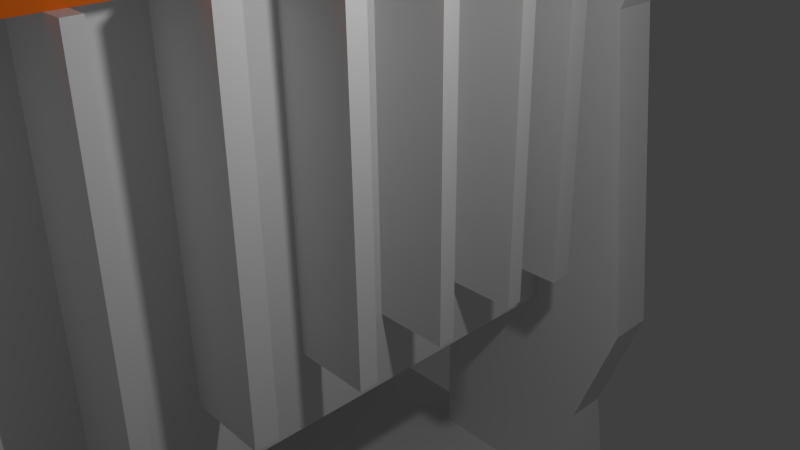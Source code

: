 # Source: library.blend  (saved by Blender 2.76.0; exported with 4.5.12 LTS)
import bpy
from mathutils import Matrix  # noqa: F401  (used for matrix-valued properties, if any)

bpy.ops.wm.read_factory_settings(use_empty=True)
scene = bpy.context.scene
scene.name = 'Scene'

# ---- collections
col_collection_1 = bpy.data.collections.new('Collection 1'); scene.collection.children.link(col_collection_1)

# ---- materials (node trees are filled in below, after node groups)
mat_material = bpy.data.materials.new('Material')
mat_material.alpha_threshold = 0.0
mat_material.use_transparent_shadow = False
mat_material.roughness = 0.5
mat_material.line_color = (0.0, 0.0, 0.0, 1.0)
mat_libwalls = bpy.data.materials.new('LibWalls')
mat_libwalls.alpha_threshold = 0.0
mat_libwalls.use_transparent_shadow = False
mat_libwalls.roughness = 0.5
mat_libwall1 = bpy.data.materials.new('LibWall1')
mat_libwall1.alpha_threshold = 0.0
mat_libwall1.use_transparent_shadow = False
mat_libwall1.diffuse_color = (0.8, 0.1566, 0.01186, 1.0)
mat_libwall1.roughness = 0.5
mat_libwindow = bpy.data.materials.new('LibWindow')
mat_libwindow.alpha_threshold = 0.0
mat_libwindow.use_transparent_shadow = False
mat_libwindow.roughness = 0.5
mat_name = bpy.data.materials.new('name')
mat_name.alpha_threshold = 0.0
mat_name.use_transparent_shadow = False
mat_name.roughness = 0.5
mat_linwin2 = bpy.data.materials.new('LinWin2')
mat_linwin2.alpha_threshold = 0.0
mat_linwin2.use_transparent_shadow = False
mat_linwin2.roughness = 0.5
mat_libdoor1 = bpy.data.materials.new('LibDoor1')
mat_libdoor1.alpha_threshold = 0.0
mat_libdoor1.use_transparent_shadow = False
mat_libdoor1.roughness = 0.5
mat_libdoor2 = bpy.data.materials.new('LibDoor2')
mat_libdoor2.alpha_threshold = 0.0
mat_libdoor2.use_transparent_shadow = False
mat_libdoor2.roughness = 0.5
mat_libslope = bpy.data.materials.new('LibSlope')
mat_libslope.alpha_threshold = 0.0
mat_libslope.use_transparent_shadow = False
mat_libslope.roughness = 0.5

# ---- material node trees

# ---- world
world_world = bpy.data.worlds.new('World'); scene.world = world_world
world_world.color = (0.05088, 0.05088, 0.05088)
world_world.use_sun_shadow = False
world_world.sun_shadow_jitter_overblur = 0.0
world_world.cycles.sampling_method = 'MANUAL'
world_world.cycles.sample_map_resolution = 256

# ---- cameras
cam_camera = bpy.data.cameras.new('Camera')
cam_camera.clip_end = 100.0
cam_camera.lens = 35.0
cam_camera.sensor_width = 32.0
cam_camera.sensor_height = 18.0
cam_camera.ortho_scale = 7.314
cam_camera.dof.focus_distance = 0.0
cam_camera.dof.aperture_fstop = 128.0

# ---- lights
light_lamp = bpy.data.lights.new('Lamp', 'POINT')
light_lamp.transmission_factor = 0.0
light_lamp.cutoff_distance = 30.0
light_lamp.energy = 100.0
light_lamp.shadow_buffer_clip_start = 1.001
light_lamp.shadow_soft_size = 0.1
light_lamp.shadow_maximum_resolution = 0.006
light_lamp.use_absolute_resolution = True
light_lamp.cycles.use_multiple_importance_sampling = False

# ---- meshes
me_cube = bpy.data.meshes.new('Cube')
me_cube.from_pydata([(1.0, 1.0, -1.0), (1.0, -1.0, -1.0), (-1.0, -1.0, -1.0), (-1.0, 1.0, -1.0), (1.0, 1.0, 1.0), (1.0, -1.0, 1.0), (-1.0, -1.0, 1.0), (-1.0, 1.0, 1.0), (-1.0, -1.0, 0.6942), (-1.0, 1.0, 0.6942), (1.0, 0.8767, -1.0), (-1.0, 0.8767, -1.0), (1.0, 0.8767, 1.0), (-1.0, 0.8767, 1.0), (2.411, -1.0, 1.0), (1.0, -0.8465, -1.0), (1.0, -0.8466, 1.0), (2.411, -1.0, -0.3506), (-1.0, -0.8465, -1.0), (-1.0, -0.8465, 1.0), (1.0, 1.0, 0.4877), (1.0, -1.0, 0.4877), (-1.0, -1.0, 0.4877), (-1.0, 1.0, 0.4877), (2.411, 1.0, 1.0), (1.0, 0.8767, -0.3506), (1.0, -0.8465, -0.3506), (1.0, 1.0, -0.3506), (1.0, -1.0, -0.3506), (-1.0, -1.0, -0.3506), (-1.0, 1.0, -0.3506), (3.401, 1.0, 1.0), (3.401, -1.0, 1.0), (3.401, -0.8466, 1.0), (3.401, 1.0, 0.4877), (3.401, -1.0, 0.4877), (3.401, -0.8466, 0.6942), (3.401, 0.8767, 1.0), (3.401, 0.8767, 0.6942), (3.401, 0.8767, 0.4877), (3.401, -0.8466, 0.4877), (3.401, 0.8767, -0.3506), (3.401, -0.8465, -0.3506), (2.411, 1.0, 0.4877), (2.411, 1.0, -0.3506), (2.411, -1.0, 0.4877), (2.411, -0.8465, -0.3506), (2.411, 0.8767, -0.3506), (2.411, 0.8767, 1.0), (2.411, -0.8466, 1.0), (2.411, -1.0, -1.055), (3.401, -1.0, -1.055), (2.411, 1.0, -1.055), (3.401, 1.0, -1.055), (2.411, 0.8767, -1.055), (3.401, 0.8767, -1.055), (3.401, -0.8465, -1.055), (2.411, -0.8465, -1.055), (3.833, 0.8767, 1.0), (3.833, 0.8767, 0.6942), (3.833, -0.8466, 1.0), (3.833, -0.8466, 0.6942), (4.383, -1.0, 0.6841), (4.249, -1.0, 1.0), (4.249, -0.8466, 1.0), (4.116, -1.0, 0.4977), (4.383, -0.8466, 0.6841), (4.414, -1.0, -0.3596), (4.116, -0.8466, 0.4977), (4.414, -0.8465, -0.3596), (4.249, -0.8465, -1.055), (4.249, -1.0, -1.055), (4.176, 1.0, 0.6876), (4.067, 1.0, 1.0), (3.959, 1.0, 0.4942), (4.067, 0.8767, 1.0), (4.176, 0.8767, 0.6876), (4.24, 1.0, -0.3604), (3.959, 0.8767, 0.4942), (4.24, 0.8767, -0.3604), (4.067, 1.0, -1.055), (4.067, 0.8767, -1.055), (4.085, -1.0, -0.6853), (4.085, -0.8465, -0.6853), (3.894, 1.0, -0.69), (3.896, 0.8767, -0.6873), (1.0, 1.0, -0.1523), (1.0, -1.0, -0.1523), (-1.0, -1.0, -0.1523), (-1.0, 1.0, -0.1523), (3.401, 1.0, -0.1523), (3.401, -1.0, -0.1523), (3.401, 0.8767, -0.1523), (3.401, -0.8465, -0.1523), (2.411, 1.0, -0.1523), (2.411, -1.0, -0.1523), (4.343, -1.0, -0.1567), (4.343, -0.8465, -0.1567), (4.173, 1.0, -0.1582), (4.173, 0.8767, -0.1582), (3.401, -0.6617, -0.3506), (3.401, -0.6574, -0.1523), (3.401, 0.6905, -0.3506), (3.401, 0.6897, -0.1523), (3.401, -0.8466, 0.556), (3.401, 0.8767, 0.5462), (3.401, 0.8767, 0.1037), (3.401, -0.8465, 0.122), (3.401, -0.6496, 0.6942), (3.401, -0.6509, 0.5549), (3.401, -0.6549, 0.12), (3.401, -0.4433, -0.3506), (3.401, -0.4235, 0.6942), (3.401, -0.4261, 0.5536), (3.401, -0.4344, 0.1176), (3.401, -0.4395, -0.1523), (3.401, -0.1972, 0.6942), (3.401, -0.1985, 0.5523), (3.401, -0.2065, -0.3506), (3.401, -0.2024, 0.1152), (3.401, -0.2048, -0.1523), (3.401, 0.05382, 0.6942), (3.401, 0.05531, -0.3506), (3.401, 0.05402, 0.5509), (3.401, 0.05465, 0.1124), (3.401, 0.05503, -0.1523), (3.401, 0.2873, -0.3506), (3.401, 0.2871, 0.6942), (3.401, 0.2871, 0.5496), (3.401, 0.2872, 0.11), (3.401, 0.2873, -0.1523), (3.401, 0.519, -0.3506), (3.401, 0.5146, 0.6942), (3.401, 0.5152, 0.5483), (3.401, 0.5171, 0.1075), (3.401, 0.5182, -0.1523), (3.401, 0.6791, 0.5473), (3.401, 0.6858, 0.1057), (3.401, 0.6769, 0.6942), (3.401, -0.6258, -0.3506), (3.401, -0.6124, 0.6942), (3.401, -0.6139, 0.5547), (3.401, -0.6186, 0.1196), (3.401, -0.6216, -0.1523), (3.401, -0.4067, -0.3506), (3.401, -0.3885, 0.6942), (3.401, -0.3909, 0.5534), (3.401, -0.3985, 0.1173), (3.401, -0.4032, -0.1523), (3.401, -0.1444, 0.6942), (3.401, -0.1515, -0.3506), (3.401, -0.1454, 0.552), (3.401, -0.1483, 0.1146), (3.401, -0.1501, -0.1523), (3.401, 0.1012, 0.6942), (3.401, 0.1025, -0.3506), (3.401, 0.1014, 0.5506), (3.401, 0.1019, 0.1119), (3.401, 0.1022, -0.1523), (3.401, 0.3302, -0.3506), (3.401, 0.3292, 0.6942), (3.401, 0.3293, 0.5493), (3.401, 0.3298, 0.1095), (3.401, 0.33, -0.1523), (3.401, 0.5617, -0.1523), (3.401, 0.5626, -0.3506), (3.401, 0.5558, 0.6942), (3.401, 0.5568, 0.548), (3.401, 0.5599, 0.1071), (3.401, 0.7309, 0.6942), (3.401, 0.7514, -0.3506), (3.401, 0.7338, 0.547), (3.401, 0.7475, -0.1523), (3.401, 0.7425, 0.1051), (3.977, -0.6124, 0.6942), (3.977, -0.6496, 0.6942), (3.977, -0.6509, 0.5549), (3.977, -0.6574, -0.1523), (3.977, -0.6549, 0.12), (3.977, -0.3885, 0.6942), (3.977, -0.4235, 0.6942), (3.977, -0.4261, 0.5536), (3.977, -0.4344, 0.1176), (3.977, -0.4395, -0.1523), (3.977, -0.1444, 0.6942), (3.977, -0.1972, 0.6942), (3.977, -0.1985, 0.5523), (3.977, -0.2024, 0.1152), (3.977, -0.2048, -0.1523), (3.977, 0.1012, 0.6942), (3.977, 0.05382, 0.6942), (3.977, 0.05402, 0.5509), (3.977, 0.05465, 0.1124), (3.977, 0.05503, -0.1523), (3.977, 0.3292, 0.6942), (3.977, 0.2871, 0.6942), (3.977, 0.2871, 0.5496), (3.977, 0.2872, 0.11), (3.977, 0.2873, -0.1523), (3.977, 0.5558, 0.6942), (3.977, 0.5146, 0.6942), (3.977, 0.5152, 0.5483), (3.977, 0.5171, 0.1075), (3.977, 0.5182, -0.1523), (3.977, 0.7309, 0.6942), (3.977, 0.6769, 0.6942), (3.977, 0.6791, 0.5473), (3.977, 0.6897, -0.1523), (3.977, 0.6858, 0.1057), (3.977, -0.6216, -0.1523), (3.977, -0.6139, 0.5547), (3.977, -0.6186, 0.1196), (3.977, -0.4032, -0.1523), (3.977, -0.3909, 0.5534), (3.977, -0.3985, 0.1173), (3.977, -0.1501, -0.1523), (3.977, -0.1454, 0.552), (3.977, -0.1483, 0.1146), (3.977, 0.1022, -0.1523), (3.977, 0.1019, 0.1119), (3.977, 0.1014, 0.5506), (3.977, 0.33, -0.1523), (3.977, 0.3293, 0.5493), (3.977, 0.3298, 0.1095), (3.977, 0.5617, -0.1523), (3.977, 0.5568, 0.548), (3.977, 0.5599, 0.1071), (3.977, 0.7475, -0.1523), (3.977, 0.7338, 0.547), (3.977, 0.7425, 0.1051), (1.0, 0.8767, -0.4755), (1.0, -0.8465, -0.4755), (1.0, 1.0, -0.4755), (1.0, -1.0, -0.4755), (-1.0, -1.0, -0.4755), (-1.0, 1.0, -0.4755), (1.0, 0.8767, -0.5523), (1.0, -0.8465, -0.5523), (1.0, 1.0, -0.5523), (1.0, -1.0, -0.5523), (-1.0, -1.0, -0.5523), (-1.0, 1.0, -0.5523), (1.0, -0.548, -0.5523), (1.0, -0.5453, -1.0), (1.0, 0.5688, -1.0), (1.0, 0.5806, -0.5523), (1.0, -0.3862, -1.0), (1.0, -0.3922, -0.5523), (1.0, 0.4173, -0.5523), (1.0, 0.4033, -1.0), (-0.9235, -0.8411, 1.013), (-0.9235, -0.8411, 1.221), (-0.9235, 0.8723, 1.013), (-0.9235, 0.8723, 1.221), (3.248, -0.8411, 1.013), (3.248, -0.8411, 1.221), (3.248, 0.8723, 1.013), (3.248, 0.8723, 1.221), (-0.9235, 0.7313, 1.221), (-0.9235, 0.7313, 1.013), (3.248, 0.7313, 1.221), (3.248, 0.7313, 1.013), (-0.9235, -0.6867, 1.013), (3.248, -0.6867, 1.221), (-0.9235, -0.6867, 1.221), (3.248, -0.6867, 1.013), (-0.8204, -1.0, -0.9883), (4.002, -1.0, -0.9883), (-0.8204, 0.9894, -0.9883), (4.002, 0.9894, -0.9883)], [], [(15, 1, 2, 18), (16, 19, 6, 5), (24, 48, 37, 31), (49, 14, 32, 33), (4, 7, 13, 12), (0, 10, 11, 3), (33, 32, 63, 64), (12, 13, 19, 16), (10, 244, 249, 246, 243, 15, 18, 11), (46, 47, 41, 170, 102, 165, 131, 159, 126, 155, 122, 150, 118, 144, 111, 139, 100, 42), (48, 49, 33, 37), (230, 25, 26, 231), (56, 42, 69, 83, 70), (40, 104, 36, 66, 68), (92, 41, 79, 99), (36, 108, 140, 112, 145, 116, 149, 121, 154, 127, 160, 132, 166, 138, 169, 38, 59, 61), (77, 98, 99, 79), (37, 38, 76, 75), (46, 42, 56, 57), (28, 26, 46, 17), (12, 16, 49, 48), (26, 25, 47, 46), (25, 27, 44, 47), (16, 5, 14, 49), (4, 12, 48, 24), (54, 52, 53, 55), (50, 57, 56, 51), (17, 46, 57, 50), (41, 47, 54, 55), (55, 53, 80, 81), (47, 44, 52, 54), (59, 58, 60, 61), (38, 37, 58, 59), (33, 36, 61, 60), (37, 33, 60, 58), (83, 82, 71, 70), (66, 64, 63, 62), (68, 66, 62, 65), (97, 68, 65, 96), (93, 107, 40, 68, 97), (51, 56, 70, 71), (36, 33, 64, 66), (74, 72, 76, 78), (72, 73, 75, 76), (98, 74, 78, 99), (84, 85, 81, 80), (31, 37, 75, 73), (41, 55, 81, 85, 79), (38, 105, 39, 78, 76), (69, 67, 82, 83), (77, 79, 85, 84), (101, 93, 42, 100), (42, 93, 97, 69), (69, 97, 96, 67), (39, 106, 92, 99, 78), (163, 162, 223, 221), (123, 124, 192, 191), (109, 108, 36, 104), (110, 107, 93, 101), (110, 109, 104, 40, 107), (162, 161, 222, 223), (140, 108, 175, 174), (130, 163, 221, 198), (136, 137, 208, 206), (137, 103, 207, 208), (114, 113, 141, 142), (113, 112, 140, 141), (114, 142, 143, 115), (119, 117, 146, 147), (119, 147, 148, 120), (117, 116, 145, 146), (124, 123, 151, 152), (124, 152, 153, 125), (123, 121, 149, 151), (129, 157, 158, 130), (128, 127, 154, 156), (129, 128, 156, 157), (134, 133, 161, 162), (134, 162, 163, 135), (133, 132, 160, 161), (137, 136, 167, 168), (137, 168, 164, 103), (136, 138, 166, 167), (92, 172, 170, 41), (105, 38, 169, 171), (106, 173, 172, 92), (39, 105, 171, 173, 106), (143, 101, 100, 139, 111, 144, 118, 150, 122, 155, 126, 159, 131, 165, 102, 170, 172, 103, 164, 135, 163, 130, 158, 125, 153, 120, 148, 115), (178, 177, 209, 211, 210, 174, 175, 176), (213, 179, 180, 181, 182, 183, 212, 214), (216, 184, 185, 186, 187, 188, 215, 217), (219, 220, 189, 190, 191, 192, 193, 218), (222, 194, 195, 196, 197, 198, 221, 223), (208, 207, 227, 229, 228, 204, 205, 206), (225, 199, 200, 201, 202, 203, 224, 226), (101, 143, 209, 177), (121, 123, 191, 190), (161, 160, 194, 222), (142, 141, 210, 211), (124, 125, 193, 192), (108, 109, 176, 175), (135, 164, 224, 203), (141, 140, 174, 210), (110, 101, 177, 178), (143, 142, 211, 209), (160, 127, 195, 194), (109, 110, 178, 176), (168, 167, 225, 226), (145, 112, 180, 179), (164, 168, 226, 224), (115, 148, 212, 183), (167, 166, 199, 225), (147, 146, 213, 214), (127, 128, 196, 195), (148, 147, 214, 212), (129, 130, 198, 197), (146, 145, 179, 213), (128, 129, 197, 196), (112, 113, 181, 180), (103, 172, 227, 207), (114, 115, 183, 182), (166, 132, 200, 199), (113, 114, 182, 181), (171, 169, 204, 228), (120, 153, 215, 188), (149, 116, 185, 184), (172, 173, 229, 227), (152, 151, 216, 217), (173, 171, 228, 229), (153, 152, 217, 215), (151, 149, 184, 216), (133, 134, 202, 201), (132, 133, 201, 200), (134, 135, 203, 202), (116, 117, 186, 185), (125, 158, 218, 193), (119, 120, 188, 187), (158, 157, 219, 218), (117, 119, 187, 186), (156, 154, 189, 220), (169, 138, 205, 204), (154, 121, 190, 189), (157, 156, 220, 219), (138, 136, 206, 205), (236, 230, 231, 237, 242, 247, 248, 245), (5, 6, 8, 22, 21, 45, 35, 91, 95, 87, 88, 29, 234, 240, 2, 1, 239, 233, 28, 17, 50, 51, 71, 82, 67, 96, 65, 62, 63, 32, 14), (243, 242, 237, 15), (238, 0, 3, 241, 235, 30, 89, 86, 94, 90, 34, 43, 20, 23, 9, 7, 4, 24, 31, 73, 72, 74, 98, 77, 84, 80, 53, 52, 44, 27, 232), (246, 247, 242, 243), (10, 236, 245, 244), (249, 248, 247, 246), (244, 245, 248, 249), (253, 257, 256, 252), (263, 255, 254, 265), (255, 251, 250, 254), (259, 252, 256, 261), (260, 257, 253, 258), (263, 260, 258, 264), (262, 259, 261, 265), (257, 260, 261, 256), (250, 262, 265, 254), (255, 263, 264, 251), (260, 263, 265, 261), (266, 267, 269, 268), (231, 26, 28, 233, 239, 1, 15, 237), (232, 27, 25, 230, 236, 10, 0, 238), (258, 253, 252, 259, 262, 250, 251, 264), (13, 7, 9, 23, 89, 30, 235, 241, 3, 11, 18, 2, 240, 234, 29, 88, 22, 8, 6, 19), (43, 34, 90, 94, 86, 89, 23, 20), (21, 22, 88, 87, 95, 91, 35, 45)])
me_cube.polygons.foreach_set('material_index', [0, 0, 0, 0, 0, 0, 0, 0, 0, 0, 0, 0, 0, 0, 0, 0, 1, 0, 0, 0, 0, 0, 0, 0, 0, 0, 0, 0, 0, 0, 0, 2, 0, 0, 0, 1, 1, 1, 1, 0, 0, 0, 1, 1, 1, 1, 0, 0, 0, 1, 1, 1, 0, 1, 0, 0, 0, 1, 1, 0, 0, 0, 0, 0, 0, 0, 1, 1, 0, 1, 1, 0, 1, 1, 1, 1, 0, 0, 1, 1, 0, 1, 1, 1, 1, 1, 0, 0, 0, 0, 0, 0, 0, 0, 0, 0, 0, 0, 0, 0, 0, 0, 0, 0, 0, 0, 0, 0, 0, 0, 0, 0, 0, 0, 0, 0, 0, 0, 0, 0, 0, 0, 0, 0, 0, 0, 0, 0, 0, 0, 0, 0, 0, 0, 0, 0, 0, 0, 0, 0, 0, 0, 0, 0, 0, 1, 0, 1, 0, 0, 0, 0, 1, 1, 1, 0, 0, 0, 0, 1, 0, 0, 2, 0, 1, 1, 1, 1, 0, 0])
_uv = me_cube.uv_layers.new(name='UVMap')
_uv.uv.foreach_set('vector', [0.0, 0.0, 0.0, 0.0, 0.0, 0.0, 0.0, 0.0, 0.0, 0.0, 0.0, 0.0, 0.0, 0.0, 0.0, 0.0, 0.0, 0.0, 0.0, 0.0, 0.0, 0.0, 0.0, 0.0, 0.0, 0.0, 0.0, 0.0, 0.0, 0.0, 0.0, 0.0, 0.0, 0.0, 0.0, 0.0, 0.0, 0.0, 0.0, 0.0, 0.0, 0.0, 0.0, 0.0, 0.0, 0.0, 0.0, 0.0, 0.0, 0.0, 0.0, 0.0, 0.0, 0.0, 0.0, 0.0, 0.0, 0.0, 0.0, 0.0, 0.0, 0.0, 0.0, 0.0, 0.0, 0.0, 0.0, 0.0, 0.0, 0.0, 0.0, 0.0, 0.0, 0.0, 0.0, 0.0, 0.0, 0.0, 0.0, 0.0, 0.0, 0.0, 0.0, 0.0, 0.0, 0.0, 0.0, 0.0, 0.0, 0.0, 0.0, 0.0, 0.0, 0.0, 0.0, 0.0, 0.0, 0.0, 0.0, 0.0, 0.0, 0.0, 0.0, 0.0, 0.0, 0.0, 0.0, 0.0, 0.0, 0.0, 0.0, 0.0, 0.0, 0.0, 0.0, 0.0, 0.0, 0.0, 0.0, 0.0, 0.0, 0.0, 0.0, 0.0, 0.8635, 0.7441, 0.8635, 0.2559, 0.1365, 0.2559, 0.1365, 0.7441, 0.0, 0.0, 0.0, 0.0, 0.0, 0.0, 0.0, 0.0, 0.0, 0.0, 0.0, 0.0, 0.0, 0.0, 0.0, 0.0, 0.0, 0.0, 0.0, 0.0, 0.0, 0.0, 0.0, 0.0, 0.0, 0.0, 0.0, 0.0, 0.0, 0.0, 0.0, 0.0, 0.0, 0.0, 0.0, 0.0, 0.0, 0.0, 0.0, 0.0, 0.0, 0.0, 0.0, 0.0, 0.0, 0.0, 0.0, 0.0, 0.0, 0.0, 0.0, 0.0, 0.0, 0.0, 0.0, 0.0, 0.0, 0.0, 0.0, 0.0, 0.0, 0.0, 0.0, 0.0, 0.6018, -0.142, 0.6019, 0.9224, 0.3421, 0.9225, 0.342, -0.142, 0.0, 0.0, 0.0, 0.0, 0.0, 0.0, 0.0, 0.0, 0.0, 0.0, 0.0, 0.0, 0.0, 0.0, 0.0, 0.0, 0.0, 0.0, 0.0, 0.0, 0.0, 0.0, 0.0, 0.0, 0.0, 0.0, 0.0, 0.0, 0.0, 0.0, 0.0, 0.0, 0.0, 0.0, 0.0, 0.0, 0.0, 0.0, 0.0, 0.0, 0.0, 0.0, 0.0, 0.0, 0.0, 0.0, 0.0, 0.0, 0.0, 0.0, 0.0, 0.0, 0.0, 0.0, 0.0, 0.0, 0.0, 0.0, 0.0, 0.0, 0.0, 0.0, 0.0, 0.0, 0.0, 0.0, 0.0, 0.0, 0.0, 0.0, 0.0, 0.0, 0.0, 0.0, 0.0, 0.0, 0.0, 0.0, 0.0, 0.0, 0.0, 0.0, 0.0, 0.0, 0.0, 0.0, 0.0, 0.0, 0.0, 0.0, 0.0, 0.0, 0.0, 0.0, 0.0, 0.0, 0.0, 0.0, 0.0, 0.0, 0.0, 0.0, 0.0, 0.0, 0.0, 0.0, 0.0, 0.0, 0.0, 0.0, 0.0, 0.0, 0.0, 0.0, 0.0, 0.0, 0.0, 0.0, 0.0, 0.0, 0.0, 0.0, 0.0, 0.0, 0.0, 0.0, 0.0, 0.0, 0.0, 0.0, 0.0, 0.0, 0.0, 0.0, 0.0, 0.0, 0.0, 0.0, 0.0, 0.0, 0.0, 0.0, 0.0, 0.0, 0.6578, 0.8412, 0.4559, 0.8411, 0.4558, -0.1108, 0.6577, -0.1108, 0.5193, 0.1767, 0.5194, 1.011, 0.3115, 1.011, 0.3114, 0.1767, 0.4861, 0.2729, 0.486, 1.022, 0.3279, 1.022, 0.328, 0.2729, 0.5286, -0.3747, 0.5287, 1.476, 0.3225, 1.476, 0.3223, -0.3747, 0.0, 0.0, 0.0, 0.0, 0.0, 0.0, 0.0, 0.0, 0.0, 0.0, 0.0, 0.0, 0.0, 0.0, 0.0, 0.0, 0.0, 0.0, 0.0, 0.0, 0.0, 0.0, 0.0, 0.0, 0.0, 0.0, 0.3168, 1.06, 0.3167, 0.2848, 0.1659, 0.2848, 0.166, 1.06, 0.5219, 0.1962, 0.522, 0.993, 0.3076, 0.993, 0.3075, 0.1962, 0.5302, -0.4132, 0.5304, 1.553, 0.3127, 1.553, 0.3125, -0.4132, 0.6624, 0.8727, 0.4567, 0.8786, 0.4566, -0.0596, 0.6622, -0.05962, 0.0, 0.0, 0.0, 0.0, 0.0, 0.0, 0.0, 0.0, 0.0, 0.0, 0.0, 0.0, 0.0, 0.0, 0.0, 0.0, 0.0, 0.0, 0.0, 0.0, 0.0, 0.0, 0.0, 0.0, 0.0, 0.0, 0.0, 0.0, 0.605, 0.9211, 0.3468, 0.9211, 0.347, -0.0357, 0.6052, -0.03555, 0.6123, 0.905, 0.3683, 0.9051, 0.3686, -0.09152, 0.6126, -0.09963, 0.4365, 0.1401, 0.2518, 0.1401, 0.2518, 0.8705, 0.4323, 0.8705, 0.0, 0.0, 0.0, 0.0, 0.0, 0.0, 0.0, 0.0, 0.3429, 0.9239, 0.3429, -0.09326, 0.5956, -0.0933, 0.5956, 0.9238, 0.0, 0.0, 0.0, 0.0, 0.0, 0.0, 0.0, 0.0, 0.0, 0.0, 0.0, 0.0, 0.0, 0.0, 0.0, 0.0, 0.0, 0.0, 0.0, 0.0, 0.0, 0.0, 0.0, 0.0, 0.0, 0.0, 0.3168, 0.9701, 0.3154, 0.2286, 0.533, 0.2286, 0.5329, 0.9641, 0.4866, -0.00644, 0.2756, -0.01417, 0.2756, 1.027, 0.4839, 1.027, 0.9142, -0.02537, 0.9211, 1.001, 0.04508, 1.001, 0.04682, 0.8395, 0.05613, -0.02313, 0.0, 0.0, 0.0, 0.0, 0.0, 0.0, 0.0, 0.0, 0.0, 0.0, 0.0, 0.0, 0.0, 0.0, 0.0, 0.0, 0.0, 0.0, 0.0, 0.0, 0.0, 0.0, 0.0, 0.0, 0.0, 0.0, 0.0, 0.0, 0.0, 0.0, 0.0, 0.0, 0.0, 0.0, 0.0, 0.0, 0.0, 0.0, 0.0, 0.0, 0.9661, 0.0002268, 0.9848, 1.016, -0.008867, 1.014, -0.008866, 0.0001397, 0.5232, 0.2241, 0.5252, 0.9742, 0.3231, 0.9684, 0.3223, 0.2241, 0.2846, -0.002515, 0.4766, -0.002362, 0.4766, 0.9849, 0.2869, 0.9778, 0.02349, -0.0499, 0.02349, 0.9713, 0.9732, 0.9699, 0.9914, -0.04913, 0.4693, 0.9917, 0.2985, 0.9917, 0.2969, -0.01195, 0.4697, -0.004092, 0.5166, 0.237, 0.5171, 0.975, 0.3189, 0.9694, 0.3172, 0.237, 1.041, -0.01448, 1.023, 0.9515, 0.02022, 0.951, 0.02022, -0.01275, 0.4723, 0.9706, 0.2959, 0.9784, 0.2943, 0.02114, 0.4727, 0.02114, 0.5008, 0.2257, 0.4999, 0.9668, 0.3199, 0.9609, 0.3198, 0.2257, 0.2919, 0.009018, 0.4743, 0.001926, 0.4741, 0.9257, 0.2919, 0.9259, 0.3254, 0.9737, 0.3255, 0.2231, 0.4969, 0.2231, 0.4967, 0.9682, 0.9171, 0.06207, 0.9171, 0.9982, 0.006259, 1.001, 0.008241, 0.06637, -0.02865, -0.06317, -0.02111, 0.9425, 0.9548, 0.9454, 0.9548, -0.05819, 0.2962, 0.9112, 0.4997, 0.9186, 0.4997, 0.02451, 0.2953, 0.02383, 0.3266, 0.9745, 0.3271, 0.1731, 0.4885, 0.1731, 0.4883, 0.9686, 0.9703, 0.0688, 0.9428, 1.004, 0.01078, 1.008, 0.01078, 0.07351, 0.3009, 0.01829, 0.4991, 0.01051, 0.4991, 0.912, 0.2976, 0.9151, 0.3136, 0.1633, 0.3155, 1.03, 0.5077, 1.035, 0.5077, 0.1726, 0.4253, 0.1067, 0.2376, 0.1067, 0.2432, 0.8819, 0.4253, 0.8819, 0.3177, 1.055, 0.3177, 0.1216, 0.4966, 0.1215, 0.493, 1.05, 0.4994, 0.8956, 0.2878, 0.9004, 0.2958, 0.04378, 0.4994, 0.04376, 0.9206, 0.8816, 0.9206, 1.025, 0.02138, 1.027, 0.0759, -0.05259, 0.9206, -0.05608, 0.01051, 0.9, -0.01581, 0.9031, -0.01953, 0.2193, 0.006851, 0.2162, 0.141, 0.2003, 0.1679, 0.1971, 0.315, 0.1798, 0.3554, 0.175, 0.5074, 0.1571, 0.5421, 0.153, 0.678, 0.1369, 0.7095, 0.1332, 0.8482, 0.1168, 0.8802, 0.1131, 0.9743, 0.102, 1.019, 0.09669, 1.017, 0.7813, 0.9743, 0.7863, 0.8802, 0.7974, 0.8482, 0.8011, 0.7099, 0.8175, 0.6785, 0.8212, 0.5425, 0.8372, 0.5078, 0.8413, 0.357, 0.8591, 0.3168, 0.8639, 0.171, 0.8811, 0.1443, 0.8842, 0.0, 0.0, 0.0, 0.0, 0.0, 0.0, 0.0, 0.0, 0.0, 0.0, 0.0, 0.0, 0.0, 0.0, 0.0, 0.0, 0.0, 0.0, 0.0, 0.0, 0.0, 0.0, 0.0, 0.0, 0.0, 0.0, 0.0, 0.0, 0.0, 0.0, 0.0, 0.0, 0.0, 0.0, 0.0, 0.0, 0.0, 0.0, 0.0, 0.0, 0.0, 0.0, 0.0, 0.0, 0.0, 0.0, 0.0, 0.0, 0.0, 0.0, 0.0, 0.0, 0.0, 0.0, 0.0, 0.0, 0.0, 0.0, 0.0, 0.0, 0.0, 0.0, 0.0, 0.0, 0.0, 0.0, 0.0, 0.0, 0.0, 0.0, 0.0, 0.0, 0.0, 0.0, 0.0, 0.0, 0.0, 0.0, 0.0, 0.0, 0.0, 0.0, 0.0, 0.0, 0.0, 0.0, 0.0, 0.0, 0.0, 0.0, 0.0, 0.0, 0.0, 0.0, 0.0, 0.0, 0.0, 0.0, 0.0, 0.0, 0.0, 0.0, 0.0, 0.0, 0.0, 0.0, 0.0, 0.0, 0.0, 0.0, 0.0, 0.0, 0.0, 0.0, 0.0, 0.0, 0.0, 0.0, 0.0, 0.0, 0.0, 0.0, 0.0, 0.0, 0.0, 0.0, 0.0, 0.0, 0.0, 0.0, 0.0, 0.0, 0.0, 0.0, 0.0, 0.0, 0.0, 0.0, 0.0, 0.0, 0.0, 0.0, 0.0, 0.0, 0.0, 0.0, 0.0, 0.0, 0.0, 0.0, 0.0, 0.0, 0.0, 0.0, 0.0, 0.0, 0.0, 0.0, 0.0, 0.0, 0.0, 0.0, 0.0, 0.0, 0.0, 0.0, 0.0, 0.0, 0.0, 0.0, 0.0, 0.0, 0.0, 0.0, 0.0, 0.0, 0.0, 0.0, 0.0, 0.0, 0.0, 0.0, 0.0, 0.0, 0.0, 0.0, 0.0, 0.0, 0.0, 0.0, 0.0, 0.0, 0.0, 0.0, 0.0, 0.0, 0.0, 0.0, 0.0, 0.0, 0.0, 0.0, 0.0, 0.0, 0.0, 0.0, 0.0, 0.0, 0.0, 0.0, 0.0, 0.0, 0.0, 0.0, 0.0, 0.0, 0.0, 0.0, 0.0, 0.0, 0.0, 0.0, 0.0, 0.0, 0.0, 0.0, 0.0, 0.0, 0.0, 0.0, 0.0, 0.0, 0.0, 0.0, 0.0, 0.0, 0.0, 0.0, 0.0, 0.0, 0.0, 0.0, 0.0, 0.0, 0.0, 0.0, 0.0, 0.0, 0.0, 0.0, 0.0, 0.0, 0.0, 0.0, 0.0, 0.0, 0.0, 0.0, 0.0, 0.0, 0.0, 0.0, 0.0, 0.0, 0.0, 0.0, 0.0, 0.0, 0.0, 0.0, 0.0, 0.0, 0.0, 0.0, 0.0, 0.0, 0.0, 0.0, 0.0, 0.0, 0.0, 0.0, 0.0, 0.0, 0.0, 0.0, 0.0, 0.0, 0.0, 0.0, 0.0, 0.0, 0.0, 0.0, 0.0, 0.0, 0.0, 0.0, 0.0, 0.0, 0.0, 0.0, 0.0, 0.0, 0.0, 0.0, 0.0, 0.0, 0.0, 0.0, 0.0, 0.0, 0.0, 0.0, 0.0, 0.0, 0.0, 0.0, 0.0, 0.0, 0.0, 0.0, 0.0, 0.0, 0.0, 0.0, 0.0, 0.0, 0.0, 0.0, 0.0, 0.0, 0.0, 0.0, 0.0, 0.0, 0.0, 0.0, 0.0, 0.0, 0.0, 0.0, 0.0, 0.0, 0.0, 0.0, 0.0, 0.0, 0.0, 0.0, 0.0, 0.0, 0.0, 0.0, 0.0, 0.0, 0.0, 0.0, 0.0, 0.0, 0.0, 0.0, 0.0, 0.0, 0.0, 0.0, 0.0, 0.0, 0.0, 0.0, 0.0, 0.0, 0.0, 0.0, 0.0, 0.0, 0.0, 0.0, 0.0, 0.0, 0.0, 0.0, 0.0, 0.0, 0.0, 0.0, 0.0, 0.0, 0.0, 0.0, 0.0, 0.0, 0.0, 0.0, 0.0, 0.0, 0.0, 0.0, 0.0, 0.0, 0.0, 0.0, 0.0, 0.0, 0.0, 0.0, 0.0, 0.0, 0.0, 0.0, 0.0, 0.0, 0.0, 0.0, 0.0, 0.0, 0.0, 0.0, 0.0, 0.0, 0.0, 0.0, 0.0, 0.0, 0.0, 0.0, 0.0, 0.0, 0.0, 0.0, 0.0, 0.0, 0.0, 0.0, 0.0, 0.0, 0.0, 0.0, 0.0, 0.0, 0.0, 0.0, 0.0, 0.0, 0.0, 0.0, 0.0, 0.0, 0.0, 0.0, 0.0, 0.0, 0.0, 0.0, 0.0, 0.0, 0.0, 0.0, 0.0, 0.0, 0.0, 0.0, 0.0, 0.0, 0.0, 0.0, 0.0, 0.0, 0.0, 0.0, 0.0, 0.0, 0.0, 0.0, 0.0, 0.0, 0.0, 0.0, 0.0, 0.0, 0.0, 0.0, 0.0, 0.0, 0.0, 0.0, 0.0, 0.0, 0.0, 0.0, 0.0, 0.0, 0.0, 0.0, 0.0, 0.0, 0.0, 0.0, 0.0, 0.0, 0.0, 0.0, 0.0, 0.0, 0.0, 0.0, 0.0, 0.0, 0.0, 0.0, 0.0, 0.0, 0.0, 0.0, 0.0, 0.0, 0.0, 0.0, 0.0, 0.0, 0.5347, -1.849, 0.7946, -1.849, 0.7946, -1.152, 0.7946, -0.6822, 0.5347, -0.6822, 0.3513, -0.6822, 0.2226, -0.6822, 0.2226, 0.7747, 0.3513, 0.7747, 0.5347, 0.7747, 0.7946, 0.7747, 0.7946, 1.226, 0.7946, 1.511, 0.7946, 1.685, 0.7946, 2.705, 0.5347, 2.705, 0.5347, 1.685, 0.5347, 1.511, 0.5347, 1.226, 0.3513, 1.226, 0.3513, 2.829, 0.2226, 2.829, 0.1123, 2.829, 0.1337, 1.988, 0.091, 1.247, 0.1001, 0.7848, 0.1297, -0.7051, 0.09499, -1.129, 0.1123, -1.849, 0.2226, -1.849, 0.3513, -1.849, 0.5054, 1.0, 0.5098, 3.994e-07, 1.0, 0.0, 1.0, 1.0, 0.5521, -0.378, 0.5521, -1.117, 0.8607, -1.117, 0.8607, -0.378, 0.8607, -0.2511, 0.8607, -0.04495, 0.8607, 0.2825, 0.5521, 0.2825, 0.3345, 0.2825, 0.1817, 0.2825, 0.1817, 1.339, 0.3345, 1.339, 0.5521, 1.339, 0.8607, 1.339, 0.8607, 1.68, 0.8607, 2.185, 0.5521, 2.185, 0.3345, 2.185, 0.1817, 2.185, 0.07883, 2.185, 0.06208, 1.669, 0.09558, 1.35, 0.06249, 0.2728, 0.05224, -0.06107, 0.1056, -0.6053, 0.07883, -1.207, 0.1817, -1.207, 0.3345, -1.207, 0.3345, -0.04495, 0.5521, -0.04495, 0.5521, -0.2511, 0.0, 0.0, 0.0, 0.0, 0.0, 0.0, 0.0, 0.0, 0.0, 1.0, 1.957e-07, 0.0, 0.4862, 0.0, 0.5054, 1.0, 0.981, 0.1281, 0.9981, 0.8719, 0.001883, 0.8719, 0.009291, 0.1281, 0.0, 0.0, 0.0, 0.0, 0.0, 0.0, 0.0, 0.0, 0.7866, 0.2244, 0.2134, 0.2244, 0.2134, 0.7756, 0.7866, 0.7756, 0.3751, 0.008524, 0.2456, 0.008503, 0.2456, 0.8256, 0.3751, 0.8256, 0.1139, 0.8199, 0.8861, 0.8199, 0.8861, 0.1801, 0.1139, 0.1801, 0.0, 0.0, 0.0, 0.0, 0.0, 0.0, 0.0, 0.0, 0.0, 0.0, 0.0, 0.0, 0.0, 0.0, 0.0, 0.0, 0.0, 0.0, 0.0, 0.0, 0.0, 0.0, 0.0, 0.0, 0.0, 0.0, 0.0, 0.0, 0.0, 0.0, 0.0, 0.0, 0.6307, 0.7882, 0.5124, 0.7882, 0.5124, 0.005606, 0.6307, 0.005587, 0.0, 0.0, 0.0, 0.0, 0.0, 0.0, 0.0, 0.0, 0.0, 0.0, 0.0, 0.0, 0.0, 0.0, 0.0, 0.0, 0.0, 0.0, 0.0, 0.0, 0.0, 0.0, 0.0, 0.0, 0.1889, 0.7224, 0.1889, 0.2468, 0.7957, 0.2468, 0.7957, 0.7224, 0.6028, 0.871, 0.6028, 1.169, 0.3297, 1.169, 0.3297, 0.871, 0.3297, 0.6878, 0.3297, -0.3794, 0.6028, -0.3794, 0.6028, 0.6878, 0.5913, 0.8484, 0.5913, 1.153, 0.3428, 1.153, 0.3428, 0.8484, 0.3428, 0.661, 0.3428, -0.4308, 0.5913, -0.4308, 0.5913, 0.661, 0.06508, 0.6756, -0.01871, 0.6756, -0.01871, 0.2553, 0.06508, 0.2553, 0.9076, 0.2553, 0.9993, 0.2553, 0.9993, 0.6756, 0.9076, 0.6756, 0.3151, -1.393, 0.2717, -1.393, 0.2717, -0.8153, 0.2717, -0.4253, 0.2717, 0.7834, 0.2717, 1.158, 0.2717, 1.394, 0.2717, 1.539, 0.2717, 2.385, 0.3151, 2.385, 0.9213, 2.385, 0.9752, 2.385, 0.9752, 1.539, 0.9752, 1.394, 0.9752, 1.158, 0.9752, 0.7834, 0.9752, -0.4253, 0.9752, -0.8153, 0.9752, -1.393, 0.9213, -1.393, 0.1661, 0.9938, -0.03711, 0.9938, -0.03711, -0.00622, 0.1661, -0.00622, 0.4555, -0.006221, 0.8658, -0.006221, 0.8658, 0.9938, 0.4555, 0.9938, 0.465, 1.059, 0.7585, 1.059, 0.7585, -0.04684, 0.465, -0.04684, 0.258, -0.04684, 0.1127, -0.04684, 0.1127, 1.059, 0.258, 1.059])
me_cube.materials.append(mat_material)
me_cube.materials.append(mat_libwalls)
me_cube.materials.append(mat_libwall1)
me_cube.materials.append(mat_libwindow)
me_cube.materials.append(mat_name)
me_cube.materials.append(mat_linwin2)
me_cube.materials.append(mat_libdoor1)
me_cube.materials.append(mat_libdoor2)
me_cube.materials.append(mat_libslope)
me_cube.use_remesh_preserve_volume = False
me_cube.use_remesh_preserve_attributes = False
me_cube.use_mirror_vertex_groups = False
me_cube.update()

# ---- objects
ob_cube = bpy.data.objects.new('Cube', me_cube)
ob_lamp = bpy.data.objects.new('Lamp', light_lamp)
ob_camera = bpy.data.objects.new('Camera', cam_camera)

# ---- transforms, parenting, visibility, modifiers, constraints
ob_cube.location = (-0.7375, 0.2019, 3.178)
ob_cube.scale = (1.0, 3.0, 3.0)
ob_cube.lock_rotations_4d = False
ob_cube.empty_display_type = 'ARROWS'
ob_cube.lineart.crease_threshold = 0.0
ob_lamp.location = (5.227, 0.5382, 5.965)
ob_lamp.rotation_euler = (0.6503, 0.05522, 1.866)
ob_lamp.lock_rotations_4d = False
ob_lamp.empty_display_type = 'ARROWS'
ob_lamp.color = (0.0, 0.0, 0.0, 0.0)
ob_lamp.lineart.crease_threshold = 0.0
ob_camera.location = (6.597, -2.417, 6.033)
ob_camera.rotation_euler = (1.109, 0.01082, 0.8149)
ob_camera.lock_rotations_4d = False
ob_camera.empty_display_type = 'ARROWS'
ob_camera.color = (0.0, 0.0, 0.0, 0.0)
ob_camera.display_type = 'WIRE'
ob_camera.lineart.crease_threshold = 0.0

# ---- collection membership
col_collection_1.objects.link(ob_cube)
col_collection_1.objects.link(ob_lamp)
col_collection_1.objects.link(ob_camera)

# ---- scene / render settings (as saved in the file)
scene.camera = ob_camera
scene.frame_start = 1; scene.frame_end = 250; scene.frame_set(1)
scene.render.engine = 'BLENDER_EEVEE_NEXT'
scene.render.resolution_percentage = 50
scene.render.dither_intensity = 0.0
scene.cycles.use_denoising = False
scene.cycles.samples = 10
scene.cycles.sampling_pattern = 'TABULATED_SOBOL'
scene.cycles.light_sampling_threshold = 0.0
scene.cycles.use_adaptive_sampling = False
scene.cycles.use_light_tree = False
scene.cycles.blur_glossy = 0.0
scene.cycles.pixel_filter_type = 'GAUSSIAN'
scene.cycles.sample_clamp_indirect = 0.0
scene.view_settings.view_transform = 'Standard'
bpy.context.view_layer.update()
